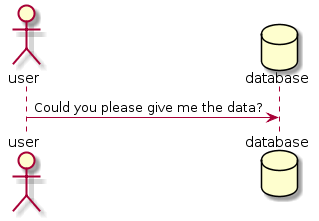

The diagram above was rendered by PlantUML. Its source (embedded in the PNG):
@startuml
actor user
database database
user -> database : Could you please give me the data?
@enduml